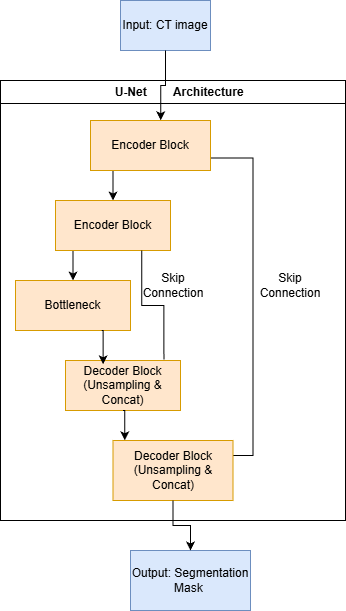

The diagram above was exported from draw.io. Its source (the exported page's mxGraphModel, read from the mxfile embedded in the PNG):
<mxGraphModel dx="512" dy="562" grid="1" gridSize="10" guides="1" tooltips="1" connect="1" arrows="1" fold="1" page="1" pageScale="1" pageWidth="827" pageHeight="1169" math="0" shadow="0">
  <root>
    <mxCell id="0" />
    <mxCell id="1" parent="0" />
    <mxCell id="VX6Z5D3LV_TBNQ_1FrmR-1" parent="1" style="rounded=0;whiteSpace=wrap;html=1;fillColor=#dae8fc;strokeColor=#6c8ebf;" value="Input: CT image" vertex="1">
      <mxGeometry height="50" width="90" x="240" y="30" as="geometry" />
    </mxCell>
    <mxCell id="VX6Z5D3LV_TBNQ_1FrmR-10" parent="1" style="swimlane;whiteSpace=wrap;html=1;startSize=23;" value="&amp;nbsp; &amp;nbsp; U-Net&amp;nbsp; &amp;nbsp; &amp;nbsp; &amp;nbsp; Architecture" vertex="1">
      <mxGeometry height="440" width="345" x="120" y="110" as="geometry" />
    </mxCell>
    <mxCell id="VX6Z5D3LV_TBNQ_1FrmR-20" edge="1" parent="VX6Z5D3LV_TBNQ_1FrmR-10" source="VX6Z5D3LV_TBNQ_1FrmR-11" style="edgeStyle=orthogonalEdgeStyle;rounded=0;orthogonalLoop=1;jettySize=auto;html=1;exitX=0.25;exitY=1;exitDx=0;exitDy=0;entryX=0.5;entryY=0;entryDx=0;entryDy=0;" target="VX6Z5D3LV_TBNQ_1FrmR-12">
      <mxGeometry relative="1" as="geometry" />
    </mxCell>
    <mxCell id="VX6Z5D3LV_TBNQ_1FrmR-28" edge="1" parent="VX6Z5D3LV_TBNQ_1FrmR-10" source="VX6Z5D3LV_TBNQ_1FrmR-11" style="edgeStyle=orthogonalEdgeStyle;rounded=0;orthogonalLoop=1;jettySize=auto;html=1;exitX=1;exitY=0.75;exitDx=0;exitDy=0;entryX=1;entryY=0.25;entryDx=0;entryDy=0;endArrow=none;endFill=0;" target="VX6Z5D3LV_TBNQ_1FrmR-15">
      <mxGeometry relative="1" as="geometry" />
    </mxCell>
    <mxCell id="VX6Z5D3LV_TBNQ_1FrmR-11" parent="VX6Z5D3LV_TBNQ_1FrmR-10" style="rounded=0;whiteSpace=wrap;html=1;fillColor=#ffe6cc;strokeColor=#d79b00;" value="Encoder Block" vertex="1">
      <mxGeometry height="50" width="120" x="90" y="40" as="geometry" />
    </mxCell>
    <mxCell id="VX6Z5D3LV_TBNQ_1FrmR-21" edge="1" parent="VX6Z5D3LV_TBNQ_1FrmR-10" source="VX6Z5D3LV_TBNQ_1FrmR-12" style="edgeStyle=orthogonalEdgeStyle;rounded=0;orthogonalLoop=1;jettySize=auto;html=1;exitX=0.25;exitY=1;exitDx=0;exitDy=0;entryX=0.5;entryY=0;entryDx=0;entryDy=0;" target="VX6Z5D3LV_TBNQ_1FrmR-13">
      <mxGeometry relative="1" as="geometry" />
    </mxCell>
    <mxCell id="VX6Z5D3LV_TBNQ_1FrmR-12" parent="VX6Z5D3LV_TBNQ_1FrmR-10" style="rounded=0;whiteSpace=wrap;html=1;fillColor=#ffe6cc;strokeColor=#d79b00;" value="Encoder Block" vertex="1">
      <mxGeometry height="50" width="115" x="55" y="120" as="geometry" />
    </mxCell>
    <mxCell id="VX6Z5D3LV_TBNQ_1FrmR-13" parent="VX6Z5D3LV_TBNQ_1FrmR-10" style="rounded=0;whiteSpace=wrap;html=1;fillColor=#ffe6cc;strokeColor=#d79b00;" value="Bottleneck" vertex="1">
      <mxGeometry height="50" width="115" x="15" y="200" as="geometry" />
    </mxCell>
    <mxCell id="VX6Z5D3LV_TBNQ_1FrmR-14" parent="VX6Z5D3LV_TBNQ_1FrmR-10" style="rounded=0;whiteSpace=wrap;html=1;fillColor=#ffe6cc;strokeColor=#d79b00;" value="Decoder Block&lt;br&gt;(Unsampling &amp;amp; Concat)" vertex="1">
      <mxGeometry height="50" width="115" x="65" y="280" as="geometry" />
    </mxCell>
    <mxCell id="VX6Z5D3LV_TBNQ_1FrmR-15" parent="VX6Z5D3LV_TBNQ_1FrmR-10" style="rounded=0;whiteSpace=wrap;html=1;fillColor=#ffe6cc;strokeColor=#d79b00;" value="Decoder Block&lt;br&gt;(Unsampling &amp;amp; Concat)" vertex="1">
      <mxGeometry height="60" width="120" x="112.5" y="360" as="geometry" />
    </mxCell>
    <mxCell id="VX6Z5D3LV_TBNQ_1FrmR-23" edge="1" parent="VX6Z5D3LV_TBNQ_1FrmR-10" source="VX6Z5D3LV_TBNQ_1FrmR-13" style="edgeStyle=orthogonalEdgeStyle;rounded=0;orthogonalLoop=1;jettySize=auto;html=1;exitX=0.75;exitY=1;exitDx=0;exitDy=0;entryX=0.327;entryY=0.076;entryDx=0;entryDy=0;entryPerimeter=0;" target="VX6Z5D3LV_TBNQ_1FrmR-14">
      <mxGeometry relative="1" as="geometry" />
    </mxCell>
    <mxCell id="VX6Z5D3LV_TBNQ_1FrmR-24" edge="1" parent="VX6Z5D3LV_TBNQ_1FrmR-10" source="VX6Z5D3LV_TBNQ_1FrmR-14" style="edgeStyle=orthogonalEdgeStyle;rounded=0;orthogonalLoop=1;jettySize=auto;html=1;exitX=0.5;exitY=1;exitDx=0;exitDy=0;entryX=0.098;entryY=-0.003;entryDx=0;entryDy=0;entryPerimeter=0;" target="VX6Z5D3LV_TBNQ_1FrmR-15">
      <mxGeometry relative="1" as="geometry" />
    </mxCell>
    <mxCell id="VX6Z5D3LV_TBNQ_1FrmR-25" parent="VX6Z5D3LV_TBNQ_1FrmR-10" style="text;html=1;whiteSpace=wrap;strokeColor=none;fillColor=none;align=center;verticalAlign=middle;rounded=0;" value="Skip Connection" vertex="1">
      <mxGeometry height="30" width="60" x="142.5" y="190" as="geometry" />
    </mxCell>
    <mxCell id="VX6Z5D3LV_TBNQ_1FrmR-27" edge="1" parent="VX6Z5D3LV_TBNQ_1FrmR-10" source="VX6Z5D3LV_TBNQ_1FrmR-12" style="edgeStyle=orthogonalEdgeStyle;rounded=0;orthogonalLoop=1;jettySize=auto;html=1;exitX=0.75;exitY=1;exitDx=0;exitDy=0;entryX=0.856;entryY=-0.02;entryDx=0;entryDy=0;entryPerimeter=0;endArrow=none;endFill=0;" target="VX6Z5D3LV_TBNQ_1FrmR-14">
      <mxGeometry relative="1" as="geometry" />
    </mxCell>
    <mxCell id="VX6Z5D3LV_TBNQ_1FrmR-29" parent="VX6Z5D3LV_TBNQ_1FrmR-10" style="text;html=1;whiteSpace=wrap;strokeColor=none;fillColor=none;align=center;verticalAlign=middle;rounded=0;" value="Skip Connection" vertex="1">
      <mxGeometry height="30" width="60" x="260" y="190" as="geometry" />
    </mxCell>
    <mxCell id="VX6Z5D3LV_TBNQ_1FrmR-16" parent="1" style="rounded=0;whiteSpace=wrap;html=1;fillColor=#dae8fc;strokeColor=#6c8ebf;" value="Output: Segmentation Mask&amp;nbsp;" vertex="1">
      <mxGeometry height="60" width="120" x="250" y="580" as="geometry" />
    </mxCell>
    <mxCell id="VX6Z5D3LV_TBNQ_1FrmR-17" edge="1" parent="1" source="VX6Z5D3LV_TBNQ_1FrmR-15" style="edgeStyle=orthogonalEdgeStyle;rounded=0;orthogonalLoop=1;jettySize=auto;html=1;exitX=0.5;exitY=1;exitDx=0;exitDy=0;entryX=0.5;entryY=0;entryDx=0;entryDy=0;" target="VX6Z5D3LV_TBNQ_1FrmR-16">
      <mxGeometry relative="1" as="geometry" />
    </mxCell>
    <mxCell id="VX6Z5D3LV_TBNQ_1FrmR-19" edge="1" parent="1" source="VX6Z5D3LV_TBNQ_1FrmR-1" style="edgeStyle=orthogonalEdgeStyle;rounded=0;orthogonalLoop=1;jettySize=auto;html=1;exitX=0.5;exitY=1;exitDx=0;exitDy=0;entryX=0.585;entryY=-0.004;entryDx=0;entryDy=0;entryPerimeter=0;" target="VX6Z5D3LV_TBNQ_1FrmR-11">
      <mxGeometry relative="1" as="geometry" />
    </mxCell>
  </root>
</mxGraphModel>